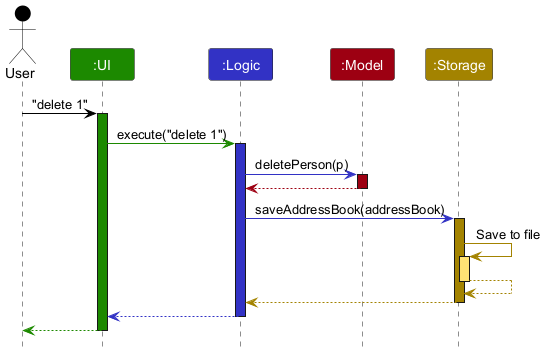

The diagram above was rendered by PlantUML. Its source (embedded in the PNG):
@startuml
!include style.puml
skinparam ArrowFontStyle plain

Actor User as user USER_COLOR
Participant ":UI" as ui UI_COLOR
Participant ":Logic" as logic LOGIC_COLOR
Participant ":Model" as model MODEL_COLOR
Participant ":Storage" as storage STORAGE_COLOR

user -[USER_COLOR]> ui : "delete 1"
activate ui UI_COLOR

ui -[UI_COLOR]> logic : execute("delete 1")
activate logic LOGIC_COLOR

logic -[LOGIC_COLOR]> model : deletePerson(p)
activate model MODEL_COLOR

model -[MODEL_COLOR]-> logic
deactivate model

logic -[LOGIC_COLOR]> storage : saveAddressBook(addressBook)
activate storage STORAGE_COLOR

storage -[STORAGE_COLOR]> storage : Save to file
activate storage STORAGE_COLOR_T1
storage --[STORAGE_COLOR]> storage
deactivate storage

storage --[STORAGE_COLOR]> logic
deactivate storage

logic --[LOGIC_COLOR]> ui
deactivate logic

ui--[UI_COLOR]> user
deactivate ui
@enduml